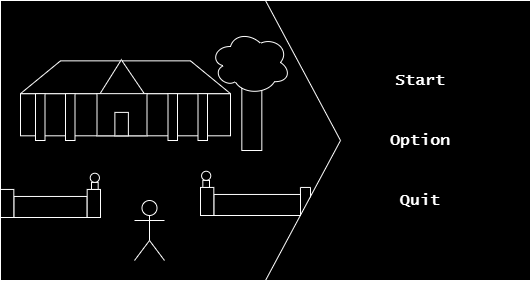

The diagram above was exported from draw.io. Its source (the exported page's mxGraphModel, read from the mxfile embedded in the PNG):
<mxGraphModel dx="988" dy="561" grid="1" gridSize="10" guides="1" tooltips="1" connect="1" arrows="1" fold="1" page="1" pageScale="1" pageWidth="850" pageHeight="1100" math="0" shadow="0">
  <root>
    <mxCell id="0" />
    <mxCell id="1" parent="0" />
    <mxCell id="IQIX0i3p0caaVgxPRuHD-2" value="" style="group" connectable="0" vertex="1" parent="1">
      <mxGeometry x="250" y="230" width="530" height="280" as="geometry" />
    </mxCell>
    <mxCell id="IQIX0i3p0caaVgxPRuHD-3" value="" style="rounded=0;whiteSpace=wrap;html=1;" vertex="1" parent="IQIX0i3p0caaVgxPRuHD-2">
      <mxGeometry width="530" height="280" as="geometry" />
    </mxCell>
    <mxCell id="IQIX0i3p0caaVgxPRuHD-4" value="Start" style="text;html=1;align=center;verticalAlign=middle;whiteSpace=wrap;rounded=0;fontSize=16;fontStyle=1;fontFamily=Lucida Console;" vertex="1" parent="IQIX0i3p0caaVgxPRuHD-2">
      <mxGeometry x="390" y="65" width="60" height="30" as="geometry" />
    </mxCell>
    <mxCell id="IQIX0i3p0caaVgxPRuHD-5" value="Option" style="text;html=1;align=center;verticalAlign=middle;whiteSpace=wrap;rounded=0;fontSize=16;fontStyle=1;fontFamily=Lucida Console;" vertex="1" parent="IQIX0i3p0caaVgxPRuHD-2">
      <mxGeometry x="390" y="125" width="60" height="30" as="geometry" />
    </mxCell>
    <mxCell id="IQIX0i3p0caaVgxPRuHD-6" value="Quit" style="text;html=1;align=center;verticalAlign=middle;whiteSpace=wrap;rounded=0;fontSize=16;fontStyle=1;fontFamily=Lucida Console;" vertex="1" parent="IQIX0i3p0caaVgxPRuHD-2">
      <mxGeometry x="390" y="185" width="60" height="30" as="geometry" />
    </mxCell>
    <mxCell id="IQIX0i3p0caaVgxPRuHD-7" value="" style="endArrow=none;html=1;rounded=0;entryX=0.5;entryY=0;entryDx=0;entryDy=0;exitX=0.5;exitY=1;exitDx=0;exitDy=0;" edge="1" parent="IQIX0i3p0caaVgxPRuHD-2" source="IQIX0i3p0caaVgxPRuHD-3" target="IQIX0i3p0caaVgxPRuHD-3">
      <mxGeometry width="50" height="50" relative="1" as="geometry">
        <mxPoint x="190" y="290" as="sourcePoint" />
        <mxPoint x="290" y="100" as="targetPoint" />
        <Array as="points">
          <mxPoint x="340" y="140" />
        </Array>
      </mxGeometry>
    </mxCell>
    <mxCell id="IQIX0i3p0caaVgxPRuHD-8" value="" style="group" connectable="0" vertex="1" parent="IQIX0i3p0caaVgxPRuHD-2">
      <mxGeometry x="20" y="60" width="250" height="90" as="geometry" />
    </mxCell>
    <mxCell id="IQIX0i3p0caaVgxPRuHD-9" value="" style="rounded=0;whiteSpace=wrap;html=1;" vertex="1" parent="IQIX0i3p0caaVgxPRuHD-8">
      <mxGeometry y="33.15477007851556" width="210" height="42.160706929335994" as="geometry" />
    </mxCell>
    <mxCell id="IQIX0i3p0caaVgxPRuHD-10" value="" style="shape=trapezoid;perimeter=trapezoidPerimeter;whiteSpace=wrap;html=1;fixedSize=1;size=39.99999999999977;" vertex="1" parent="IQIX0i3p0caaVgxPRuHD-8">
      <mxGeometry y="0.363109133476456" width="210" height="32.79166094503911" as="geometry" />
    </mxCell>
    <mxCell id="IQIX0i3p0caaVgxPRuHD-11" value="" style="triangle;whiteSpace=wrap;html=1;rotation=-91;" vertex="1" parent="IQIX0i3p0caaVgxPRuHD-8">
      <mxGeometry x="83.63499999999999" y="-6.035949273798317" width="34.99999999999999" height="45.65536108147873" as="geometry" />
    </mxCell>
    <mxCell id="IQIX0i3p0caaVgxPRuHD-12" value="" style="rounded=0;whiteSpace=wrap;html=1;" vertex="1" parent="IQIX0i3p0caaVgxPRuHD-8">
      <mxGeometry x="14.999999999999995" y="33.15477007851556" width="9.499999999999996" height="46.845229921484446" as="geometry" />
    </mxCell>
    <mxCell id="IQIX0i3p0caaVgxPRuHD-13" value="" style="rounded=0;whiteSpace=wrap;html=1;" vertex="1" parent="IQIX0i3p0caaVgxPRuHD-8">
      <mxGeometry x="76.49999999999999" y="33.15477007851556" width="50" height="42.160706929335994" as="geometry" />
    </mxCell>
    <mxCell id="IQIX0i3p0caaVgxPRuHD-14" value="" style="rounded=0;whiteSpace=wrap;html=1;" vertex="1" parent="IQIX0i3p0caaVgxPRuHD-8">
      <mxGeometry x="45" y="33.15477007851556" width="9.499999999999996" height="46.845229921484446" as="geometry" />
    </mxCell>
    <mxCell id="IQIX0i3p0caaVgxPRuHD-15" value="" style="rounded=0;whiteSpace=wrap;html=1;" vertex="1" parent="IQIX0i3p0caaVgxPRuHD-8">
      <mxGeometry x="147.49999999999997" y="33.15477007851556" width="9.499999999999996" height="46.845229921484446" as="geometry" />
    </mxCell>
    <mxCell id="IQIX0i3p0caaVgxPRuHD-16" value="" style="rounded=0;whiteSpace=wrap;html=1;" vertex="1" parent="IQIX0i3p0caaVgxPRuHD-8">
      <mxGeometry x="177.5" y="33.15477007851556" width="9.499999999999996" height="46.845229921484446" as="geometry" />
    </mxCell>
    <mxCell id="IQIX0i3p0caaVgxPRuHD-17" value="" style="rounded=0;whiteSpace=wrap;html=1;" vertex="1" parent="IQIX0i3p0caaVgxPRuHD-8">
      <mxGeometry x="94.385" y="51.89286204710933" width="13.499999999999998" height="23.422614960742223" as="geometry" />
    </mxCell>
    <mxCell id="IQIX0i3p0caaVgxPRuHD-18" value="" style="group" connectable="0" vertex="1" parent="IQIX0i3p0caaVgxPRuHD-8">
      <mxGeometry x="190" y="-30" width="80" height="120" as="geometry" />
    </mxCell>
    <mxCell id="IQIX0i3p0caaVgxPRuHD-19" value="" style="rounded=0;whiteSpace=wrap;html=1;" vertex="1" parent="IQIX0i3p0caaVgxPRuHD-18">
      <mxGeometry x="31.333333333333332" y="48" width="20" height="72" as="geometry" />
    </mxCell>
    <mxCell id="IQIX0i3p0caaVgxPRuHD-20" value="" style="ellipse;shape=cloud;whiteSpace=wrap;html=1;" vertex="1" parent="IQIX0i3p0caaVgxPRuHD-18">
      <mxGeometry width="80" height="64.00000000000001" as="geometry" />
    </mxCell>
    <mxCell id="IQIX0i3p0caaVgxPRuHD-21" value="" style="group" connectable="0" vertex="1" parent="IQIX0i3p0caaVgxPRuHD-2">
      <mxGeometry y="170" width="100" height="47" as="geometry" />
    </mxCell>
    <mxCell id="IQIX0i3p0caaVgxPRuHD-22" value="" style="rounded=0;whiteSpace=wrap;html=1;" vertex="1" parent="IQIX0i3p0caaVgxPRuHD-21">
      <mxGeometry x="13.333333333333334" y="25.955223880597018" width="73.33333333333333" height="21.044776119402986" as="geometry" />
    </mxCell>
    <mxCell id="IQIX0i3p0caaVgxPRuHD-23" value="" style="rounded=0;whiteSpace=wrap;html=1;" vertex="1" parent="IQIX0i3p0caaVgxPRuHD-21">
      <mxGeometry y="18.940298507462686" width="13.333333333333334" height="28.059701492537314" as="geometry" />
    </mxCell>
    <mxCell id="IQIX0i3p0caaVgxPRuHD-24" value="" style="rounded=0;whiteSpace=wrap;html=1;" vertex="1" parent="IQIX0i3p0caaVgxPRuHD-21">
      <mxGeometry x="86.66666666666667" y="18.940298507462686" width="13.333333333333334" height="28.059701492537314" as="geometry" />
    </mxCell>
    <mxCell id="IQIX0i3p0caaVgxPRuHD-25" value="" style="ellipse;whiteSpace=wrap;html=1;aspect=fixed;" vertex="1" parent="IQIX0i3p0caaVgxPRuHD-21">
      <mxGeometry x="89.74666666666666" y="2.75" width="9.173363949483353" height="9.173363949483353" as="geometry" />
    </mxCell>
    <mxCell id="IQIX0i3p0caaVgxPRuHD-26" value="" style="rounded=0;whiteSpace=wrap;html=1;" vertex="1" parent="IQIX0i3p0caaVgxPRuHD-21">
      <mxGeometry x="90.99999999999999" y="11.925373134328359" width="6.666666666666667" height="7.014925373134329" as="geometry" />
    </mxCell>
    <mxCell id="IQIX0i3p0caaVgxPRuHD-27" value="" style="shape=umlActor;verticalLabelPosition=bottom;verticalAlign=top;html=1;outlineConnect=0;" vertex="1" parent="IQIX0i3p0caaVgxPRuHD-2">
      <mxGeometry x="134" y="200" width="30" height="60" as="geometry" />
    </mxCell>
    <mxCell id="IQIX0i3p0caaVgxPRuHD-28" value="" style="rounded=0;whiteSpace=wrap;html=1;movable=1;resizable=1;rotatable=1;deletable=1;editable=1;locked=0;connectable=1;" vertex="1" parent="IQIX0i3p0caaVgxPRuHD-2">
      <mxGeometry x="213.32999999999998" y="193.95999999999998" width="86.67" height="21.04" as="geometry" />
    </mxCell>
    <mxCell id="IQIX0i3p0caaVgxPRuHD-29" value="" style="rounded=0;whiteSpace=wrap;html=1;" vertex="1" parent="IQIX0i3p0caaVgxPRuHD-2">
      <mxGeometry x="200" y="186.94029850746267" width="13.333333333333334" height="28.059701492537314" as="geometry" />
    </mxCell>
    <mxCell id="IQIX0i3p0caaVgxPRuHD-30" value="" style="ellipse;whiteSpace=wrap;html=1;aspect=fixed;" vertex="1" parent="IQIX0i3p0caaVgxPRuHD-2">
      <mxGeometry x="201.07996938384997" y="170.75" width="9.173363949483353" height="9.173363949483353" as="geometry" />
    </mxCell>
    <mxCell id="IQIX0i3p0caaVgxPRuHD-31" value="" style="rounded=0;whiteSpace=wrap;html=1;" vertex="1" parent="IQIX0i3p0caaVgxPRuHD-2">
      <mxGeometry x="202.33333333333337" y="179.92537313432837" width="6.666666666666667" height="7.014925373134329" as="geometry" />
    </mxCell>
    <mxCell id="IQIX0i3p0caaVgxPRuHD-32" value="" style="endArrow=none;html=1;rounded=0;exitX=1;exitY=1;exitDx=0;exitDy=0;" edge="1" parent="IQIX0i3p0caaVgxPRuHD-2" source="IQIX0i3p0caaVgxPRuHD-28">
      <mxGeometry width="50" height="50" relative="1" as="geometry">
        <mxPoint x="170" y="210" as="sourcePoint" />
        <mxPoint x="300" y="215" as="targetPoint" />
      </mxGeometry>
    </mxCell>
    <mxCell id="IQIX0i3p0caaVgxPRuHD-33" value="" style="endArrow=none;html=1;rounded=0;" edge="1" parent="IQIX0i3p0caaVgxPRuHD-2">
      <mxGeometry width="50" height="50" relative="1" as="geometry">
        <mxPoint x="300" y="186.94" as="sourcePoint" />
        <mxPoint x="310" y="186.94" as="targetPoint" />
      </mxGeometry>
    </mxCell>
    <mxCell id="IQIX0i3p0caaVgxPRuHD-34" value="" style="endArrow=none;html=1;rounded=0;exitX=1;exitY=0;exitDx=0;exitDy=0;" edge="1" parent="IQIX0i3p0caaVgxPRuHD-2" source="IQIX0i3p0caaVgxPRuHD-28">
      <mxGeometry width="50" height="50" relative="1" as="geometry">
        <mxPoint x="299.94000000000005" y="190.90000000000003" as="sourcePoint" />
        <mxPoint x="299.94000000000005" y="186.94" as="targetPoint" />
      </mxGeometry>
    </mxCell>
    <mxCell id="IQIX0i3p0caaVgxPRuHD-35" value="" style="endArrow=none;html=1;rounded=0;" edge="1" parent="IQIX0i3p0caaVgxPRuHD-2">
      <mxGeometry width="50" height="50" relative="1" as="geometry">
        <mxPoint x="310" y="196.94" as="sourcePoint" />
        <mxPoint x="310" y="186.94" as="targetPoint" />
      </mxGeometry>
    </mxCell>
  </root>
</mxGraphModel>